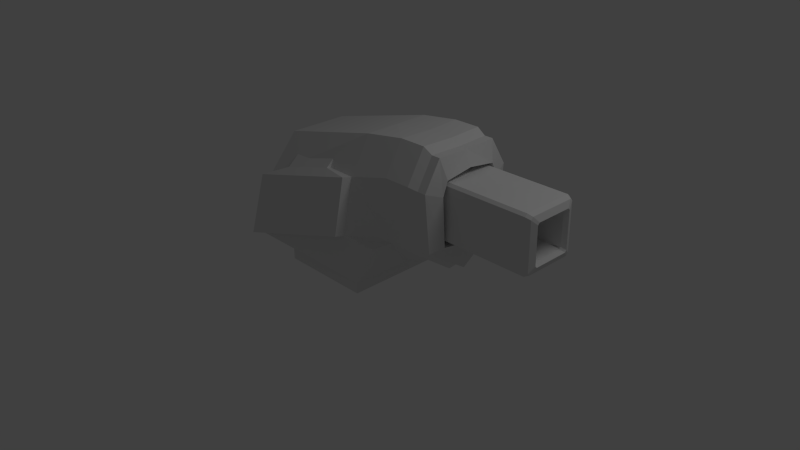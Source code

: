 # Source: Model_CrateCannon.blend  (saved by Blender 2.64.0; exported with 4.5.12 LTS)
import bpy
from mathutils import Matrix  # noqa: F401  (used for matrix-valued properties, if any)

bpy.ops.wm.read_factory_settings(use_empty=True)
scene = bpy.context.scene
scene.name = 'Scene'

# ---- collections
col_collection_1 = bpy.data.collections.new('Collection 1'); scene.collection.children.link(col_collection_1)

# ---- materials (node trees are filled in below, after node groups)
mat_material = bpy.data.materials.new('Material')
mat_material.alpha_threshold = 0.0
mat_material.use_transparent_shadow = False
mat_material.roughness = 0.5
mat_material.line_color = (0.0, 0.0, 0.0, 1.0)

# ---- material node trees

# ---- world
world_world = bpy.data.worlds.new('World'); scene.world = world_world
world_world.color = (0.05088, 0.05088, 0.05088)
world_world.use_sun_shadow = False
world_world.sun_shadow_jitter_overblur = 0.0
world_world.cycles.sampling_method = 'MANUAL'
world_world.cycles.sample_map_resolution = 256

# ---- cameras
cam_camera = bpy.data.cameras.new('Camera')
cam_camera.clip_end = 100.0
cam_camera.lens = 35.0
cam_camera.sensor_width = 32.0
cam_camera.sensor_height = 18.0
cam_camera.ortho_scale = 7.314
cam_camera.dof.focus_distance = 0.0
cam_camera.dof.aperture_fstop = 128.0

# ---- lights
light_lamp = bpy.data.lights.new('Lamp', 'POINT')
light_lamp.transmission_factor = 0.0
light_lamp.cutoff_distance = 30.0
light_lamp.energy = 100.0
light_lamp.shadow_buffer_clip_start = 1.001
light_lamp.shadow_soft_size = 1.0
light_lamp.shadow_maximum_resolution = 0.006
light_lamp.use_absolute_resolution = True
light_lamp.cycles.use_multiple_importance_sampling = False

# ---- meshes
me_cube = bpy.data.meshes.new('Cube')
me_cube.from_pydata([(1.0, 0.0, 0.3263), (0.4729, -0.8434, 1.472), (-1.0, -1.0, 0.3263), (-1.0, 0.0, 0.3263), (0.4729, -0.9877, 0.778), (-1.0, 0.0, 1.521), (-0.9989, -0.9213, 1.09), (-0.9989, -1.134, 0.3598), (-1.0, -0.7874, 1.056), (-1.0, -0.3918, 1.521), (0.6089, 0.0, 0.1508), (0.6089, -0.8045, 0.1508), (-0.6089, -0.8045, 0.1508), (-0.6089, 0.0, 0.1508), (0.6089, 0.0, 0.00932), (0.6089, -0.8045, 0.00932), (-0.6089, -0.8045, 0.00932), (-0.6089, 0.0, 0.00932), (-1.173, -0.6729, 0.6879), (-1.173, 0.0, 0.6879), (-1.173, 0.0, 1.19), (-1.173, -0.5835, 0.9946), (-1.173, -0.4173, 1.19), (1.0, -0.5898, 0.7445), (0.4719, -0.8538, 0.7445), (0.8967, -0.8022, 0.6981), (1.0, 0.0, 1.953), (0.4719, 0.0, 1.889), (0.4719, -0.7095, 1.439), (0.4719, -0.4409, 1.889), (1.0, -0.4251, 1.968), (1.0, -0.6635, 1.57), (0.06439, -0.7371, 1.436), (-0.6311, -0.7739, 1.255), (-0.6316, -0.7106, 1.24), (0.06388, -0.6738, 1.42), (0.01941, -0.4885, 1.601), (-0.6761, -0.5253, 1.42), (-0.6766, -0.462, 1.404), (0.01891, -0.4252, 1.585), (1.34, 0.0, 0.3263), (1.34, -0.5898, 0.7445), (1.34, 0.0, 1.953), (1.34, -0.4251, 1.968), (1.34, -0.6635, 1.57), (1.454, 0.0, 0.432), (1.454, -0.5625, 0.8053), (1.454, 0.0, 1.884), (1.454, -0.4155, 1.897), (1.454, -0.6284, 1.542), (1.566, 0.0, 0.432), (1.566, -0.5625, 0.8053), (1.566, 0.0, 1.884), (1.566, -0.4155, 1.897), (1.566, -0.6284, 1.542), (0.9616, 0.0, 1.025), (0.9616, -0.2266, 1.025), (0.9616, 0.0, 1.479), (0.9616, -0.2266, 1.479), (0.8907, -0.3258, 0.8939), (0.8907, -0.3581, 0.9262), (0.8907, 0.0, 0.9262), (0.8907, 0.0, 0.8939), (2.684, 0.0, 0.8939), (2.684, -0.3581, 0.9262), (2.684, -0.3258, 0.8939), (0.8907, -0.3258, 1.61), (0.8907, -0.3581, 1.578), (0.8907, 0.0, 1.61), (0.8907, 0.0, 1.578), (2.684, 0.0, 1.61), (2.684, -0.3258, 1.61), (2.684, -0.3581, 1.578), (1.633, -0.4221, 1.466), (2.74, 0.0, 0.9212), (2.74, -0.3308, 0.951), (2.74, -0.3009, 0.9212), (1.633, -0.3906, 0.8521), (2.74, 0.0, 1.583), (2.74, -0.3009, 1.583), (2.74, -0.3308, 1.553), (1.633, -0.3567, 1.641), (2.772, 0.0, 0.9962), (2.772, -0.2558, 1.019), (2.772, -0.2327, 0.9962), (1.633, 0.0, 0.788), (2.772, 0.0, 1.508), (2.772, -0.2327, 1.508), (2.772, -0.2558, 1.485), (1.633, 0.0, 1.693), (2.717, 0.0, 1.025), (2.717, -0.2266, 1.046), (2.717, -0.2062, 1.025), (2.638, -0.2266, 1.025), (2.717, 0.0, 1.479), (1.248, -0.2378, 1.702), (2.717, -0.2062, 1.479), (2.717, -0.2266, 1.458), (2.638, -0.2266, 1.479), (1.248, -0.3358, 0.9744), (1.248, 0.0, 1.693), (1.248, 0.0, 0.7255), (1.248, -0.3797, 1.466), (2.436, -0.2062, 1.073), (2.436, 0.0, 1.073), (2.393, 0.0, 1.073), (1.487, 0.0, 1.073), (1.487, -0.2266, 1.073), (2.393, -0.2266, 1.073), (2.436, -0.1794, 1.458), (2.436, -0.1794, 1.046), (2.393, -0.1794, 1.025), (1.487, -0.1794, 1.025), (1.487, -0.1794, 1.479), (2.393, -0.1794, 1.479), (2.436, 0.0, 1.431), (2.436, -0.2062, 1.431), (2.393, -0.2266, 1.431), (1.487, -0.2266, 1.431), (1.487, 0.0, 1.431), (2.393, 0.0, 1.431)], [], [(2, 3, 13, 12), (6, 1, 32, 33), (1, 28, 35, 32), (38, 39, 35, 34), (8, 2, 7, 6), (8, 9, 22, 21), (24, 28, 1, 4), (12, 13, 17, 16), (34, 35, 28, 8), (4, 1, 6, 7), (14, 15, 16, 17), (10, 11, 15, 14), (11, 12, 16, 15), (18, 21, 22, 20, 19), (21, 18, 2, 8), (18, 19, 3, 2), (20, 22, 9, 5), (27, 5, 9, 29), (40, 41, 23, 0), (8, 28, 29, 9), (4, 7, 2, 24), (24, 2, 12, 11, 25), (0, 23, 25, 11, 10), (30, 26, 27, 29), (29, 28, 31, 30), (28, 24, 23, 31), (23, 24, 25), (8, 6, 33, 34), (37, 36, 39, 38), (32, 35, 39, 36), (33, 32, 36, 37), (34, 33, 37, 38), (45, 46, 41, 40), (31, 23, 41, 44), (26, 30, 43, 42), (30, 31, 44, 43), (50, 51, 46, 45), (44, 41, 46, 49), (42, 43, 48, 47), (43, 44, 49, 48), (85, 77, 51, 50), (49, 46, 51, 54), (47, 48, 53, 52), (48, 49, 54, 53), (57, 58, 56, 55), (71, 70, 68, 66), (66, 68, 69, 61, 62, 59, 60, 67), (70, 71, 79, 78), (59, 62, 63, 65), (65, 63, 74, 76), (72, 64, 75, 80), (72, 67, 60, 64), (76, 74, 82, 84), (80, 75, 83, 88), (78, 79, 87, 86), (84, 82, 90, 92), (88, 83, 91, 97), (86, 87, 96, 94), (67, 72, 71, 66), (72, 80, 79, 71), (64, 60, 59, 65), (75, 64, 65, 76), (73, 77, 99, 102), (83, 75, 76, 84), (87, 79, 80, 88), (54, 51, 77, 73), (91, 83, 84, 92), (96, 87, 88, 97), (101, 100, 95, 102, 99), (91, 92, 93), (96, 97, 98), (53, 54, 73, 81), (52, 53, 81, 89), (103, 104, 105, 106, 107, 108), (90, 104, 103, 92), (56, 107, 106, 55), (93, 108, 107, 56), (92, 103, 108, 93), (109, 110, 111, 112, 113, 114), (91, 110, 109, 97), (93, 111, 110, 91), (56, 112, 111, 93), (58, 113, 112, 56), (98, 114, 113, 58), (97, 109, 114, 98), (115, 116, 117, 118, 119, 120), (96, 116, 115, 94), (98, 117, 116, 96), (58, 118, 117, 98), (57, 119, 118, 58), (89, 81, 95, 100), (81, 73, 102, 95), (101, 99, 77, 85)])
me_cube.materials.append(mat_material)
me_cube.use_remesh_preserve_volume = False
me_cube.use_remesh_preserve_attributes = False
me_cube.use_mirror_vertex_groups = False
me_cube.update()

# ---- objects
ob_cube = bpy.data.objects.new('Cube', me_cube)
ob_lamp = bpy.data.objects.new('Lamp', light_lamp)
ob_camera = bpy.data.objects.new('Camera', cam_camera)

# ---- transforms, parenting, visibility, modifiers, constraints
ob_cube.location = (0.0, 0.0, 0.0)
ob_cube.lock_rotations_4d = False
ob_cube.empty_display_type = 'ARROWS'
ob_cube.lineart.crease_threshold = 0.0
_m = ob_cube.modifiers.new('Mirror', 'MIRROR')
_m.use_axis = (False, True, False)
_m.use_clip = True
ob_lamp.location = (4.076, 1.005, 5.904)
ob_lamp.rotation_euler = (0.6503, 0.05522, 1.866)
ob_lamp.lock_rotations_4d = False
ob_lamp.empty_display_type = 'ARROWS'
ob_lamp.color = (0.0, 0.0, 0.0, 0.0)
ob_lamp.lineart.crease_threshold = 0.0
ob_camera.location = (7.481, -6.508, 5.344)
ob_camera.rotation_euler = (1.109, 0.01082, 0.8149)
ob_camera.lock_rotations_4d = False
ob_camera.empty_display_type = 'ARROWS'
ob_camera.color = (0.0, 0.0, 0.0, 0.0)
ob_camera.display_type = 'WIRE'
ob_camera.lineart.crease_threshold = 0.0

# ---- collection membership
col_collection_1.objects.link(ob_cube)
col_collection_1.objects.link(ob_lamp)
col_collection_1.objects.link(ob_camera)

# ---- scene / render settings (as saved in the file)
scene.camera = ob_camera
scene.frame_start = 1; scene.frame_end = 250; scene.frame_set(1)
scene.render.engine = 'BLENDER_EEVEE_NEXT'
scene.render.image_settings.color_mode = 'RGB'
scene.render.image_settings.compression = 90
scene.render.resolution_percentage = 50
scene.render.dither_intensity = 0.0
scene.render.bake_margin = 2
scene.render.bake_bias = 0.0
scene.cycles.use_denoising = False
scene.cycles.samples = 10
scene.cycles.sampling_pattern = 'TABULATED_SOBOL'
scene.cycles.light_sampling_threshold = 0.0
scene.cycles.use_adaptive_sampling = False
scene.cycles.use_light_tree = False
scene.cycles.blur_glossy = 0.0
scene.cycles.volume_bounces = 1
scene.cycles.pixel_filter_type = 'GAUSSIAN'
scene.cycles.sample_clamp_indirect = 0.0
scene.view_settings.view_transform = 'Standard'
bpy.context.view_layer.update()
